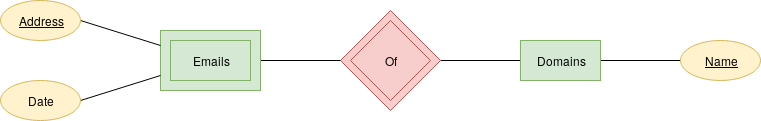

The diagram above was exported from draw.io. Its source (the exported page's mxGraphModel, read from the mxfile embedded in the PNG):
<mxGraphModel dx="854" dy="476" grid="1" gridSize="10" guides="1" tooltips="1" connect="1" arrows="1" fold="1" page="1" pageScale="1" pageWidth="850" pageHeight="1100" math="0" shadow="0">
  <root>
    <mxCell id="hJfJ-P0PZTa4V_nJ_msB-0" />
    <mxCell id="hJfJ-P0PZTa4V_nJ_msB-1" parent="hJfJ-P0PZTa4V_nJ_msB-0" />
    <mxCell id="hJfJ-P0PZTa4V_nJ_msB-13" style="edgeStyle=none;rounded=0;orthogonalLoop=1;jettySize=auto;html=1;exitX=1;exitY=0.5;exitDx=0;exitDy=0;entryX=0;entryY=0.5;entryDx=0;entryDy=0;endArrow=none;endFill=0;" edge="1" parent="hJfJ-P0PZTa4V_nJ_msB-1" source="hJfJ-P0PZTa4V_nJ_msB-10" target="hJfJ-P0PZTa4V_nJ_msB-11">
      <mxGeometry relative="1" as="geometry" />
    </mxCell>
    <mxCell id="hJfJ-P0PZTa4V_nJ_msB-10" value="" style="rhombus;whiteSpace=wrap;html=1;fillColor=#f8cecc;strokeColor=#b85450;" vertex="1" parent="hJfJ-P0PZTa4V_nJ_msB-1">
      <mxGeometry x="340" y="170" width="100" height="100" as="geometry" />
    </mxCell>
    <mxCell id="hJfJ-P0PZTa4V_nJ_msB-12" style="edgeStyle=none;rounded=0;orthogonalLoop=1;jettySize=auto;html=1;exitX=1;exitY=0.5;exitDx=0;exitDy=0;entryX=0;entryY=0.5;entryDx=0;entryDy=0;endArrow=none;endFill=0;" edge="1" parent="hJfJ-P0PZTa4V_nJ_msB-1" source="hJfJ-P0PZTa4V_nJ_msB-4" target="hJfJ-P0PZTa4V_nJ_msB-10">
      <mxGeometry relative="1" as="geometry" />
    </mxCell>
    <mxCell id="hJfJ-P0PZTa4V_nJ_msB-4" value="Email" style="rounded=0;whiteSpace=wrap;html=1;fillColor=#d5e8d4;strokeColor=#82b366;" vertex="1" parent="hJfJ-P0PZTa4V_nJ_msB-1">
      <mxGeometry x="160" y="190" width="100" height="60" as="geometry" />
    </mxCell>
    <mxCell id="hJfJ-P0PZTa4V_nJ_msB-3" value="Emails" style="rounded=0;whiteSpace=wrap;html=1;fillColor=#d5e8d4;strokeColor=#82b366;" vertex="1" parent="hJfJ-P0PZTa4V_nJ_msB-1">
      <mxGeometry x="170" y="200" width="80" height="40" as="geometry" />
    </mxCell>
    <mxCell id="hJfJ-P0PZTa4V_nJ_msB-7" style="edgeStyle=none;rounded=0;orthogonalLoop=1;jettySize=auto;html=1;exitX=1;exitY=0.5;exitDx=0;exitDy=0;entryX=0;entryY=0.25;entryDx=0;entryDy=0;endArrow=none;endFill=0;" edge="1" parent="hJfJ-P0PZTa4V_nJ_msB-1" source="hJfJ-P0PZTa4V_nJ_msB-5" target="hJfJ-P0PZTa4V_nJ_msB-4">
      <mxGeometry relative="1" as="geometry" />
    </mxCell>
    <mxCell id="hJfJ-P0PZTa4V_nJ_msB-5" value="&lt;u&gt;Address&lt;/u&gt;" style="ellipse;whiteSpace=wrap;html=1;fillColor=#fff2cc;strokeColor=#d6b656;" vertex="1" parent="hJfJ-P0PZTa4V_nJ_msB-1">
      <mxGeometry y="160" width="80" height="40" as="geometry" />
    </mxCell>
    <mxCell id="hJfJ-P0PZTa4V_nJ_msB-8" style="edgeStyle=none;rounded=0;orthogonalLoop=1;jettySize=auto;html=1;exitX=1;exitY=0.5;exitDx=0;exitDy=0;entryX=0;entryY=0.75;entryDx=0;entryDy=0;endArrow=none;endFill=0;" edge="1" parent="hJfJ-P0PZTa4V_nJ_msB-1" source="hJfJ-P0PZTa4V_nJ_msB-6" target="hJfJ-P0PZTa4V_nJ_msB-4">
      <mxGeometry relative="1" as="geometry" />
    </mxCell>
    <mxCell id="hJfJ-P0PZTa4V_nJ_msB-6" value="Date" style="ellipse;whiteSpace=wrap;html=1;fillColor=#fff2cc;strokeColor=#d6b656;" vertex="1" parent="hJfJ-P0PZTa4V_nJ_msB-1">
      <mxGeometry y="240" width="80" height="40" as="geometry" />
    </mxCell>
    <mxCell id="hJfJ-P0PZTa4V_nJ_msB-9" value="Of" style="rhombus;whiteSpace=wrap;html=1;fillColor=#f8cecc;strokeColor=#b85450;" vertex="1" parent="hJfJ-P0PZTa4V_nJ_msB-1">
      <mxGeometry x="350" y="180" width="80" height="80" as="geometry" />
    </mxCell>
    <mxCell id="hJfJ-P0PZTa4V_nJ_msB-15" style="edgeStyle=none;rounded=0;orthogonalLoop=1;jettySize=auto;html=1;exitX=1;exitY=0.5;exitDx=0;exitDy=0;endArrow=none;endFill=0;" edge="1" parent="hJfJ-P0PZTa4V_nJ_msB-1" source="hJfJ-P0PZTa4V_nJ_msB-11" target="hJfJ-P0PZTa4V_nJ_msB-14">
      <mxGeometry relative="1" as="geometry" />
    </mxCell>
    <mxCell id="hJfJ-P0PZTa4V_nJ_msB-11" value="Domains" style="rounded=0;whiteSpace=wrap;html=1;fillColor=#d5e8d4;strokeColor=#82b366;" vertex="1" parent="hJfJ-P0PZTa4V_nJ_msB-1">
      <mxGeometry x="520" y="200" width="80" height="40" as="geometry" />
    </mxCell>
    <mxCell id="hJfJ-P0PZTa4V_nJ_msB-14" value="&lt;u&gt;Name&lt;/u&gt;" style="ellipse;whiteSpace=wrap;html=1;fillColor=#fff2cc;strokeColor=#d6b656;" vertex="1" parent="hJfJ-P0PZTa4V_nJ_msB-1">
      <mxGeometry x="680" y="200" width="80" height="40" as="geometry" />
    </mxCell>
  </root>
</mxGraphModel>